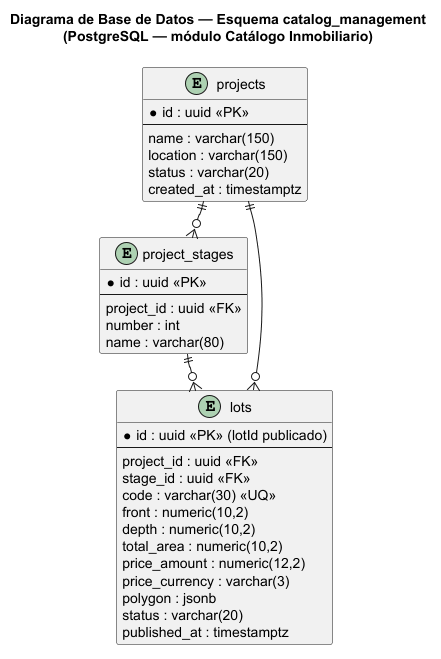

The diagram above was rendered by PlantUML. Its source (embedded in the PNG):
@startuml
!pragma layout smetana
title Diagrama de Base de Datos — Esquema catalog_management\n(PostgreSQL — módulo Catálogo Inmobiliario)

skinparam linetype ortho

entity "projects" as projects {
  * id : uuid <<PK>>
  --
  name : varchar(150)
  location : varchar(150)
  status : varchar(20)
  created_at : timestamptz
}

entity "project_stages" as project_stages {
  * id : uuid <<PK>>
  --
  project_id : uuid <<FK>>
  number : int
  name : varchar(80)
}

entity "lots" as lots {
  * id : uuid <<PK>> (lotId publicado)
  --
  project_id : uuid <<FK>>
  stage_id : uuid <<FK>>
  code : varchar(30) <<UQ>>
  front : numeric(10,2)
  depth : numeric(10,2)
  total_area : numeric(10,2)
  price_amount : numeric(12,2)
  price_currency : varchar(3)
  polygon : jsonb
  status : varchar(20)
  published_at : timestamptz
}

projects ||--o{ project_stages
projects ||--o{ lots
project_stages ||--o{ lots

@enduml